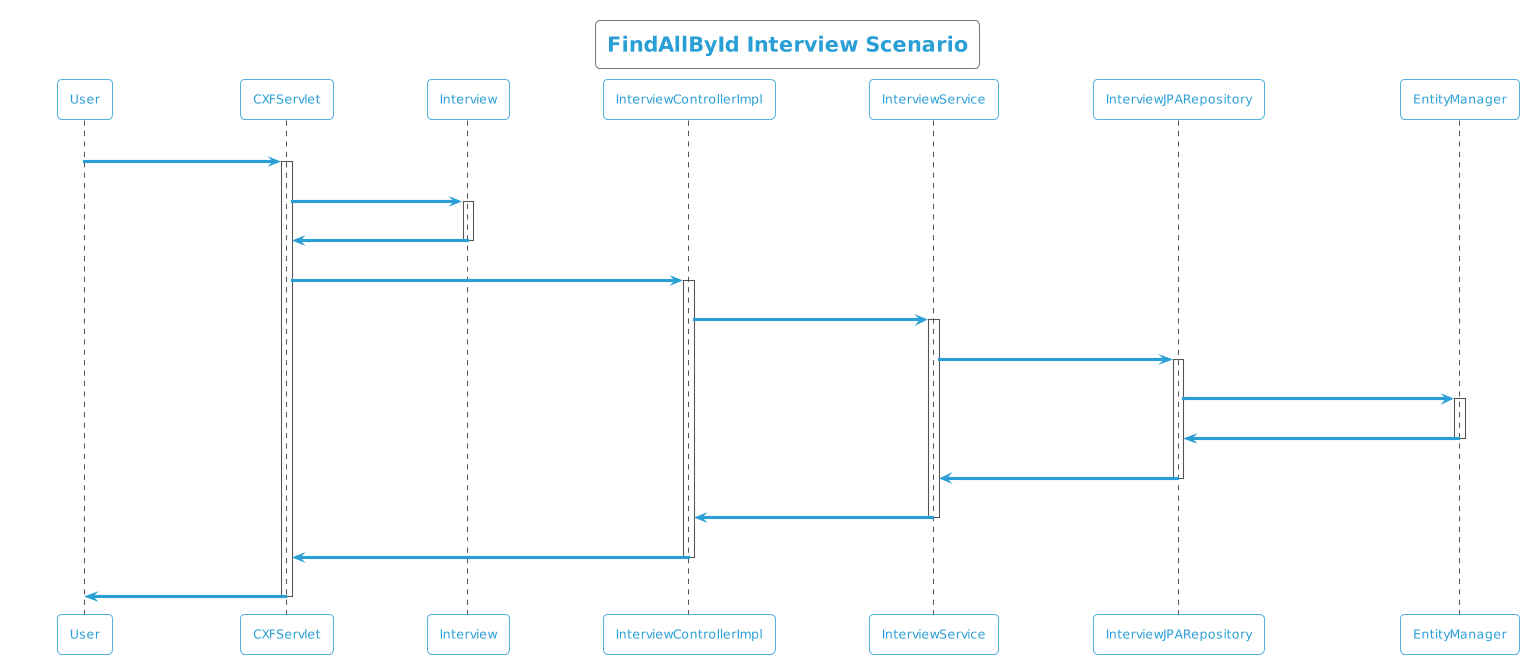

The diagram above was rendered by PlantUML. Its source (embedded in the PNG):
@startuml
!theme cyborg-outline
title FindAllById Interview Scenario
participant User
User -> CXFServlet: GET, Interview
activate CXFServlet
CXFServlet -> Interview: << findAllById >>
activate Interview
Interview -> CXFServlet: << instance >>
deactivate Interview
CXFServlet -> InterviewControllerImpl: findAllById(:List<Interview> id)
activate InterviewControllerImpl
InterviewControllerImpl -> InterviewService: findAllById(:List<Interview> id)
activate InterviewService
InterviewService -> InterviewJPARepository: findAllById(:List<Interview> id)
activate InterviewJPARepository
InterviewJPARepository -> EntityManager: response(:List<Interview>findAllById)
activate EntityManager
EntityManager -> InterviewJPARepository: << persisted List Interview >>
deactivate EntityManager
InterviewJPARepository -> InterviewService: << persisted List Interview >>
deactivate InterviewJPARepository
InterviewService -> InterviewControllerImpl: << persisted List Interview >>
deactivate InterviewService
InterviewControllerImpl -> CXFServlet: << persisted List Interview >>
deactivate InterviewControllerImpl
CXFServlet -> User: marshalled Interview XML
deactivate CXFServlet
@enduml